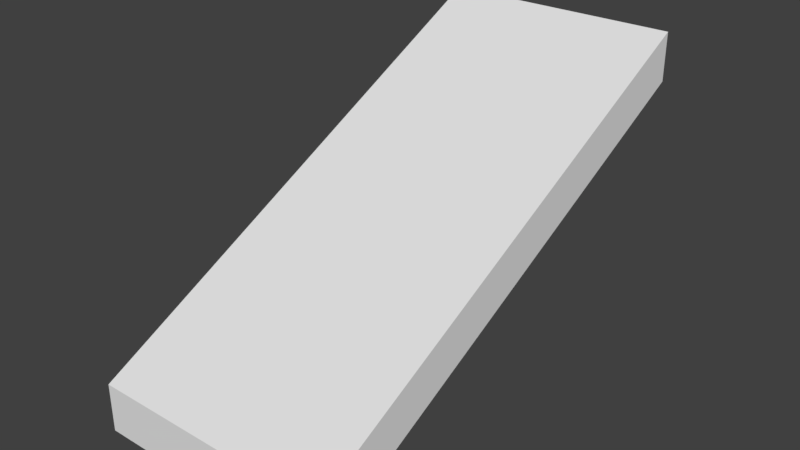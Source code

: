 # Source: platform1.blend  (saved by Blender 2.79.0; exported with 4.5.12 LTS)
import bpy
from mathutils import Matrix  # noqa: F401  (used for matrix-valued properties, if any)

bpy.ops.wm.read_factory_settings(use_empty=True)
scene = bpy.context.scene
scene.name = 'Scene'

# ---- collections
col_collection_1 = bpy.data.collections.new('Collection 1'); scene.collection.children.link(col_collection_1)

# ---- world
world_world = bpy.data.worlds.new('World'); scene.world = world_world
world_world.color = (0.05088, 0.05088, 0.05088)
world_world.use_sun_shadow = False
world_world.sun_shadow_jitter_overblur = 0.0
world_world.cycles.sampling_method = 'MANUAL'

# ---- meshes
me_cube_001 = bpy.data.meshes.new('Cube.001')
me_cube_001.from_pydata([(-1.0, -1.0, -1.0), (-1.0, -1.0, 1.0), (-1.0, 1.0, 9.0), (-1.0, 1.0, 11.0), (1.0, -1.0, -1.0), (1.0, -1.0, 1.0), (1.0, 1.0, 9.0), (1.0, 1.0, 11.0)], [], [(0, 1, 3, 2), (2, 3, 7, 6), (6, 7, 5, 4), (4, 5, 1, 0), (2, 6, 4, 0), (7, 3, 1, 5)])
me_cube_001.use_remesh_preserve_volume = False
me_cube_001.use_remesh_preserve_attributes = False
me_cube_001.use_mirror_vertex_groups = False
me_cube_001.update()

# ---- objects
ob_cube = bpy.data.objects.new('Cube', me_cube_001)

# ---- transforms, parenting, visibility, modifiers, constraints
ob_cube.location = (0.0, 0.0, 0.0)
ob_cube.scale = (1.0, 2.0, 0.2)
ob_cube.lineart.crease_threshold = 0.0

# ---- collection membership
col_collection_1.objects.link(ob_cube)

# ---- scene / render settings (as saved in the file)
scene.frame_start = 1; scene.frame_end = 250; scene.frame_set(1)
scene.render.engine = 'BLENDER_EEVEE_NEXT'
scene.render.resolution_percentage = 50
scene.render.dither_intensity = 0.0
scene.cycles.use_denoising = False
scene.cycles.samples = 128
scene.cycles.sampling_pattern = 'TABULATED_SOBOL'
scene.cycles.use_adaptive_sampling = False
scene.cycles.use_light_tree = False
scene.cycles.blur_glossy = 0.0
scene.cycles.sample_clamp_indirect = 0.0
scene.view_settings.view_transform = 'Standard'
bpy.context.view_layer.update()

# ---- added for rendering (the .blend has no active camera and no usable light): camera, sun
cam_auto = bpy.data.cameras.new('AutoCamera')
cam_auto.lens = 50.0
cam_auto.sensor_width = 36.0
cam_auto.clip_end = 1000.0
ob_auto_camera = bpy.data.objects.new('AutoCamera', cam_auto)
scene.collection.objects.link(ob_auto_camera)
ob_auto_camera.location = (4.69591, -5.6351, 4.75673)
ob_auto_camera.rotation_euler = (1.09748, -7.21219e-08, 0.694738)
scene.camera = ob_auto_camera
light_auto_sun = bpy.data.lights.new('AutoSun', 'SUN')
light_auto_sun.energy = 3.0
light_auto_sun.angle = 0.0523599
ob_auto_sun = bpy.data.objects.new('AutoSun', light_auto_sun)
scene.collection.objects.link(ob_auto_sun)
ob_auto_sun.rotation_euler = (0.872665, 0.174533, 0.523599)
bpy.context.view_layer.update()
